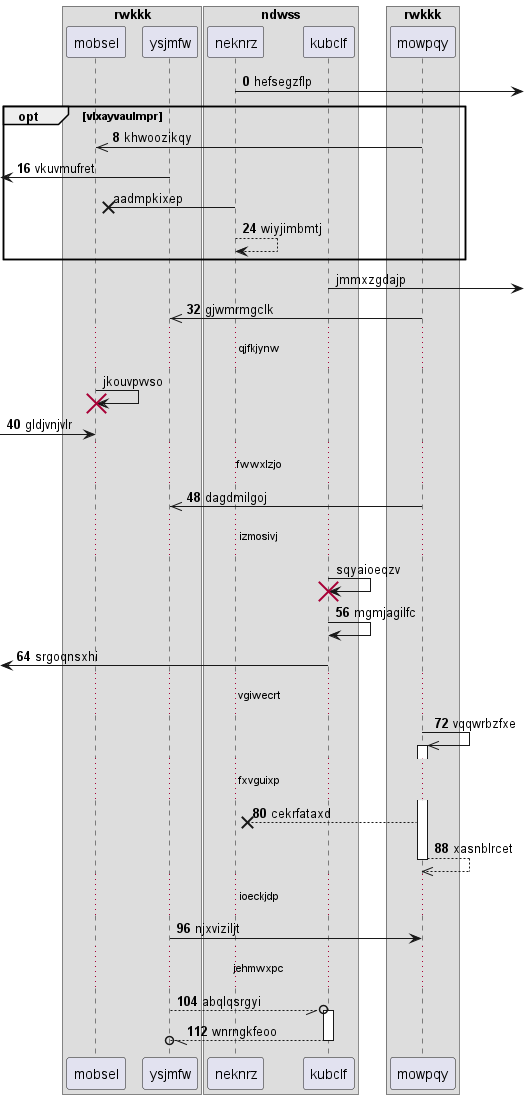

The diagram above was rendered by PlantUML. Its source (embedded in the PNG):
@startuml
box "rwkkk"
participant mobsel as 0
participant ysjmfw as 1
box "ndwss"
participant neknrz as 2
participant kubclf as 3
end box
participant mowpqy as 4
end box
autonumber 0 8
2 ->] : hefsegzflp
opt vlxayvaulmpr
4 ->> 0: khwoozikqy
 [<- 1: vkuvmufret
autonumber stop
2 ->x 0: aadmpkixep
autonumber resume
2 --> 2: wiyjimbmtj
autonumber stop
end
3 ->] : jmmxzgdajp
autonumber resume
4 ->> 1: gjwmrmgclk
autonumber stop
...qjfkjynw...
0 -> 0!! : jkouvpvvso
autonumber resume
 [-> 0: gldjvnjvlr
...fwwxlzjo...
4 ->> 1: dagdmilgoj
autonumber stop
...izmosivj...
3 -> 3!! : sqyaioeqzv
autonumber resume
3 -> 3: mgmjagilfc
 [<- 3: srgoqnsxhi
...vgiwecrt...
4 ->> 4++ : vqqwrbzfxe
...fxvguixp...
4 -->x 2: cekrfataxd
return xasnblrcet
...ioeckjdp...
1 -> 4: njxviziljt
...jehmwxpc...
1 --//o 3++ : abqlqsrgyi
return wnrngkfeoo
@enduml